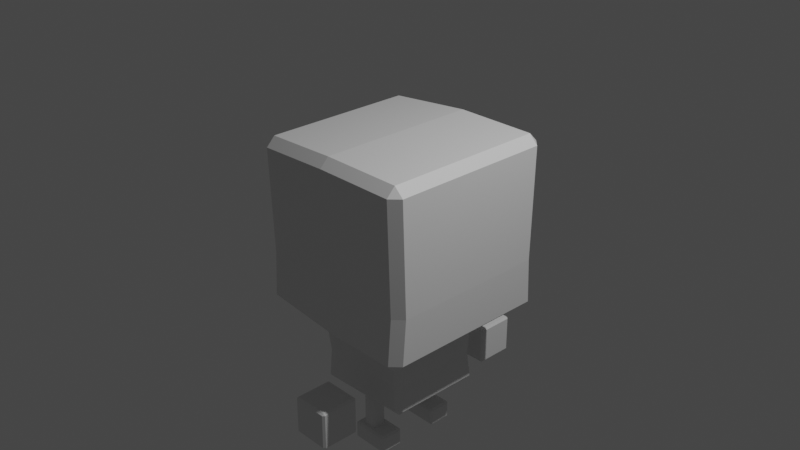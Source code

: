 # Source: untitled.blend  (saved by Blender 2.93.20; exported with 4.5.12 LTS)
import bpy
from mathutils import Matrix  # noqa: F401  (used for matrix-valued properties, if any)

bpy.ops.wm.read_factory_settings(use_empty=True)
scene = bpy.context.scene
scene.name = 'Scene'

# ---- collections
col_collection = bpy.data.collections.new('Collection'); scene.collection.children.link(col_collection)

# ---- materials (node trees are filled in below, after node groups)
mat_material = bpy.data.materials.new('Material')
mat_material.alpha_threshold = 0.0
mat_material.use_transparent_shadow = False
mat_material.line_color = (0.0, 0.0, 0.0, 1.0)
mat_material_001 = bpy.data.materials.new('Material.001')
mat_material_001.alpha_threshold = 0.0
mat_material_001.use_transparent_shadow = False
mat_material_001.line_color = (0.0, 0.0, 0.0, 1.0)

# ---- material node trees
mat_material.use_nodes = True; mat_material.node_tree.nodes.clear()
_N = mat_material.node_tree.nodes; _L = mat_material.node_tree.links
n0 = _N.new('ShaderNodeOutputMaterial'); n0.name = 'Material Output'; n0.location = (300, 300)
n1 = _N.new('ShaderNodeBsdfPrincipled'); n1.name = 'Principled BSDF'; n1.location = (10, 300)
n1.distribution = 'GGX'
n1.subsurface_method = 'BURLEY'
n1.inputs[2].default_value = 0.4
n1.inputs[3].default_value = 1.45
n1.inputs[27].default_value = (0.0, 0.0, 0.0, 1.0)
n1.inputs[28].default_value = 1.0
_L.new(n1.outputs[0], n0.inputs[0])
n0.is_active_output = True
mat_material_001.use_nodes = True; mat_material_001.node_tree.nodes.clear()
_N = mat_material_001.node_tree.nodes; _L = mat_material_001.node_tree.links
n0 = _N.new('ShaderNodeOutputMaterial'); n0.name = 'Material Output'; n0.location = (300, 300)
n1 = _N.new('ShaderNodeBsdfPrincipled'); n1.name = 'Principled BSDF'; n1.location = (10, 300)
n1.distribution = 'GGX'
n1.subsurface_method = 'BURLEY'
n1.inputs[2].default_value = 0.4
n1.inputs[3].default_value = 1.45
n1.inputs[27].default_value = (0.0, 0.0, 0.0, 1.0)
n1.inputs[28].default_value = 1.0
_L.new(n1.outputs[0], n0.inputs[0])
n0.is_active_output = True

# ---- world
world_world = bpy.data.worlds.new('World'); scene.world = world_world
world_world.use_nodes = True; world_world.node_tree.nodes.clear()
_N = world_world.node_tree.nodes; _L = world_world.node_tree.links
n0 = _N.new('ShaderNodeOutputWorld'); n0.name = 'World Output'; n0.location = (300, 300)
n1 = _N.new('ShaderNodeBackground'); n1.name = 'Background'; n1.location = (10, 300)
n1.inputs[0].default_value = (0.05088, 0.05088, 0.05088, 1.0)
_L.new(n1.outputs[0], n0.inputs[0])
n0.is_active_output = True
world_world.color = (0.05088, 0.05088, 0.05088)
world_world.use_sun_shadow = False
world_world.sun_shadow_jitter_overblur = 0.0

# ---- cameras
cam_camera = bpy.data.cameras.new('Camera')
cam_camera.clip_end = 100.0
cam_camera.ortho_scale = 7.314

# ---- lights
light_light = bpy.data.lights.new('Light', 'POINT')
light_light.transmission_factor = 0.0
light_light.energy = 1000.0
light_light.shadow_soft_size = 0.1
light_light.shadow_maximum_resolution = 0.006
light_light.use_absolute_resolution = True

# ---- meshes
me_cube = bpy.data.meshes.new('Cube')
me_cube.from_pydata([(1.0, 1.0, 0.9441), (1.0, 1.0, -1.0), (1.0, -1.0, 0.9441), (1.0, -1.0, -1.0), (-1.0, 0.9346, 0.8665), (-0.9765, 0.9346, -0.9791), (-1.0, -0.9346, 0.8665), (-0.9765, -0.9346, -0.9791), (1.008, 0.9618, -0.3947), (-0.9869, -0.8989, -0.3947), (1.008, -0.9618, -0.3947), (-0.9869, 0.8989, -0.3947), (-0.004629, 1.0, -1.0), (-0.004629, -1.0, 0.9441), (-0.004629, -1.0, -1.0), (-0.004629, 1.0, 0.9441), (-0.004569, 0.9618, -0.3947), (-0.004569, -0.9618, -0.3947)], [], [(15, 4, 6, 13), (17, 13, 6, 9), (9, 6, 4, 11), (12, 1, 3, 14), (8, 0, 2, 10), (16, 15, 0, 8), (12, 16, 8, 1), (1, 8, 10, 3), (7, 9, 11, 5), (14, 17, 9, 7), (3, 10, 17, 14), (5, 11, 16, 12), (11, 4, 15, 16), (5, 12, 14, 7), (10, 2, 13, 17), (0, 15, 13, 2)])
_uv = me_cube.uv_layers.new(name='UVMap')
_uv.uv.foreach_set('vector', [0.7506, 0.5, 0.875, 0.5, 0.875, 0.75, 0.7506, 0.75, 0.4507, 0.8756, 0.625, 0.8756, 0.625, 1.0, 0.4507, 1.0, 0.4507, 0.0, 0.625, 0.0, 0.625, 0.25, 0.4507, 0.25, 0.2494, 0.5, 0.375, 0.5, 0.375, 0.75, 0.2494, 0.75, 0.4507, 0.5, 0.625, 0.5, 0.625, 0.75, 0.4507, 0.75, 0.4507, 0.3744, 0.625, 0.3744, 0.625, 0.5, 0.4507, 0.5, 0.375, 0.3744, 0.4507, 0.3744, 0.4507, 0.5, 0.375, 0.5, 0.375, 0.5, 0.4507, 0.5, 0.4507, 0.75, 0.375, 0.75, 0.375, 0.0, 0.4507, 0.0, 0.4507, 0.25, 0.375, 0.25, 0.375, 0.8756, 0.4507, 0.8756, 0.4507, 1.0, 0.375, 1.0, 0.375, 0.75, 0.4507, 0.75, 0.4507, 0.8756, 0.375, 0.8756, 0.375, 0.25, 0.4507, 0.25, 0.4507, 0.3744, 0.375, 0.3744, 0.4507, 0.25, 0.625, 0.25, 0.625, 0.3744, 0.4507, 0.3744, 0.125, 0.5, 0.2494, 0.5, 0.2494, 0.75, 0.125, 0.75, 0.4507, 0.75, 0.625, 0.75, 0.625, 0.8756, 0.4507, 0.8756, 0.625, 0.5, 0.7506, 0.5, 0.7506, 0.75, 0.625, 0.75])
me_cube.materials.append(mat_material)
me_cube.use_remesh_preserve_volume = False
me_cube.use_remesh_preserve_attributes = False
me_cube.use_mirror_vertex_groups = False
me_cube.update()
me_cube_001 = bpy.data.meshes.new('Cube.001')
me_cube_001.from_pydata([(0.9382, 0.9777, 1.136), (0.9819, 0.9248, -0.4719), (0.9872, -0.9655, 1.149), (0.9836, -0.9304, -0.4613), (-0.9988, 0.9753, 1.161), (-0.9344, 0.9225, -0.5365), (-1.044, -0.9681, 1.171), (-0.9327, -0.9328, -0.5258), (0.9196, 0.8923, 0.093), (-0.9088, -0.8941, 0.1059), (0.9212, -0.892, 0.1032), (-0.9104, 0.8903, 0.09569)], [], [(0, 4, 6, 2), (10, 2, 6, 9), (9, 6, 4, 11), (5, 1, 3, 7), (8, 0, 2, 10), (11, 4, 0, 8), (5, 11, 8, 1), (1, 8, 10, 3), (7, 9, 11, 5), (3, 10, 9, 7)])
_uv = me_cube_001.uv_layers.new(name='UVMap')
_uv.uv.foreach_set('vector', [0.625, 0.5, 0.875, 0.5, 0.875, 0.75, 0.625, 0.75, 0.4507, 0.75, 0.625, 0.75, 0.625, 1.0, 0.4507, 1.0, 0.4507, 0.0, 0.625, 0.0, 0.625, 0.25, 0.4507, 0.25, 0.125, 0.5, 0.375, 0.5, 0.375, 0.75, 0.125, 0.75, 0.4507, 0.5, 0.625, 0.5, 0.625, 0.75, 0.4507, 0.75, 0.4507, 0.25, 0.625, 0.25, 0.625, 0.5, 0.4507, 0.5, 0.375, 0.25, 0.4507, 0.25, 0.4507, 0.5, 0.375, 0.5, 0.375, 0.5, 0.4507, 0.5, 0.4507, 0.75, 0.375, 0.75, 0.375, 0.0, 0.4507, 0.0, 0.4507, 0.25, 0.375, 0.25, 0.375, 0.75, 0.4507, 0.75, 0.4507, 1.0, 0.375, 1.0])
me_cube_001.materials.append(mat_material_001)
me_cube_001.use_remesh_preserve_volume = False
me_cube_001.use_remesh_preserve_attributes = False
me_cube_001.use_mirror_vertex_groups = False
me_cube_001.update()
me_cube_002 = bpy.data.meshes.new('Cube.002')
me_cube_002.from_pydata([(-0.3387, -6.269, -9.179), (-0.3387, -6.269, -7.179), (-0.3387, -4.269, -9.179), (-0.3387, -4.269, -7.179), (1.661, -6.269, -9.179), (1.661, -6.269, -7.179), (1.661, -4.269, -9.179), (1.661, -4.269, -7.179), (-0.3662, -2.047, -10.87), (-0.3662, -2.047, -8.717), (-0.3662, -1.3, -10.87), (-0.3662, -1.3, -8.717), (0.3805, -2.047, -10.87), (0.3805, -2.047, -8.717), (0.3805, -1.3, -10.87), (0.3805, -1.3, -8.717), (-0.7323, -2.298, -11.72), (-0.7323, -2.298, -10.77), (-0.7323, -1.048, -11.72), (-0.7323, -1.048, -10.77), (1.268, -2.298, -11.72), (1.268, -2.298, -10.77), (1.268, -1.048, -11.72), (1.268, -1.048, -10.77)], [], [(0, 1, 3, 2), (2, 3, 7, 6), (6, 7, 5, 4), (4, 5, 1, 0), (2, 6, 4, 0), (7, 3, 1, 5), (8, 9, 11, 10), (10, 11, 15, 14), (14, 15, 13, 12), (12, 13, 9, 8), (10, 14, 12, 8), (15, 11, 9, 13), (16, 17, 19, 18), (18, 19, 23, 22), (22, 23, 21, 20), (20, 21, 17, 16), (18, 22, 20, 16), (23, 19, 17, 21)])
_uv = me_cube_002.uv_layers.new(name='UVMap')
_uv.uv.foreach_set('vector', [0.375, 0.0, 0.625, 0.0, 0.625, 0.25, 0.375, 0.25, 0.375, 0.25, 0.625, 0.25, 0.625, 0.5, 0.375, 0.5, 0.375, 0.5, 0.625, 0.5, 0.625, 0.75, 0.375, 0.75, 0.375, 0.75, 0.625, 0.75, 0.625, 1.0, 0.375, 1.0, 0.125, 0.5, 0.375, 0.5, 0.375, 0.75, 0.125, 0.75, 0.625, 0.5, 0.875, 0.5, 0.875, 0.75, 0.625, 0.75, 0.375, 0.0, 0.625, 0.0, 0.625, 0.25, 0.375, 0.25, 0.375, 0.25, 0.625, 0.25, 0.625, 0.5, 0.375, 0.5, 0.375, 0.5, 0.625, 0.5, 0.625, 0.75, 0.375, 0.75, 0.375, 0.75, 0.625, 0.75, 0.625, 1.0, 0.375, 1.0, 0.125, 0.5, 0.375, 0.5, 0.375, 0.75, 0.125, 0.75, 0.625, 0.5, 0.875, 0.5, 0.875, 0.75, 0.625, 0.75, 0.375, 0.0, 0.625, 0.0, 0.625, 0.25, 0.375, 0.25, 0.375, 0.25, 0.625, 0.25, 0.625, 0.5, 0.375, 0.5, 0.375, 0.5, 0.625, 0.5, 0.625, 0.75, 0.375, 0.75, 0.375, 0.75, 0.625, 0.75, 0.625, 1.0, 0.375, 1.0, 0.125, 0.5, 0.375, 0.5, 0.375, 0.75, 0.125, 0.75, 0.625, 0.5, 0.875, 0.5, 0.875, 0.75, 0.625, 0.75])
me_cube_002.use_remesh_fix_poles = True
me_cube_002.use_remesh_preserve_attributes = False
me_cube_002.update()

# ---- objects
ob_cube = bpy.data.objects.new('Cube', me_cube)
ob_light = bpy.data.objects.new('Light', light_light)
ob_camera = bpy.data.objects.new('Camera', cam_camera)
ob_cube_001 = bpy.data.objects.new('Cube.001', me_cube_001)
ob_cube_002 = bpy.data.objects.new('Cube.002', me_cube_002)

# ---- transforms, parenting, visibility, modifiers, constraints
ob_cube.location = (0.0, 0.0, 0.0)
ob_cube.lock_rotations_4d = False
ob_cube.empty_display_type = 'ARROWS'
ob_cube.lineart.crease_threshold = 0.0
_m = ob_cube.modifiers.new('Bevel', 'BEVEL')
ob_light.location = (4.076, 1.005, 5.904)
ob_light.rotation_euler = (0.6503, 0.05522, 1.866)
ob_light.lock_rotations_4d = False
ob_light.empty_display_type = 'ARROWS'
ob_light.color = (0.0, 0.0, 0.0, 0.0)
ob_light.lineart.crease_threshold = 0.0
ob_camera.location = (7.359, -6.926, 4.958)
ob_camera.rotation_euler = (1.109, 0.0, 0.8149)
ob_camera.lock_rotations_4d = False
ob_camera.empty_display_type = 'ARROWS'
ob_camera.color = (0.0, 0.0, 0.0, 0.0)
ob_camera.display_type = 'WIRE'
ob_camera.lineart.crease_threshold = 0.0
ob_cube_001.location = (0.0, 0.0, -1.617)
ob_cube_001.scale = (0.6002, 0.6002, 0.6002)
ob_cube_001.lock_rotations_4d = False
ob_cube_001.empty_display_type = 'ARROWS'
ob_cube_001.lineart.crease_threshold = 0.0
_m = ob_cube_001.modifiers.new('Bevel', 'BEVEL')
ob_cube_002.location = (0.0, 0.0, 0.0)
ob_cube_002.scale = (0.2171, 0.2171, 0.2171)
_m = ob_cube_002.modifiers.new('Mirror', 'MIRROR')
_m.use_axis = (False, True, False)
_m = ob_cube_002.modifiers.new('Bevel', 'BEVEL')

# ---- collection membership
col_collection.objects.link(ob_cube)
col_collection.objects.link(ob_light)
col_collection.objects.link(ob_camera)
col_collection.objects.link(ob_cube_001)
col_collection.objects.link(ob_cube_002)

# ---- scene / render settings (as saved in the file)
scene.camera = ob_camera
scene.frame_start = 1; scene.frame_end = 250; scene.frame_set(18)
scene.render.engine = 'BLENDER_EEVEE_NEXT'
scene.cycles.use_denoising = False
scene.cycles.samples = 128
scene.cycles.sampling_pattern = 'TABULATED_SOBOL'
scene.cycles.use_adaptive_sampling = False
scene.cycles.use_light_tree = False
scene.view_settings.view_transform = 'Filmic'
bpy.context.view_layer.update()
